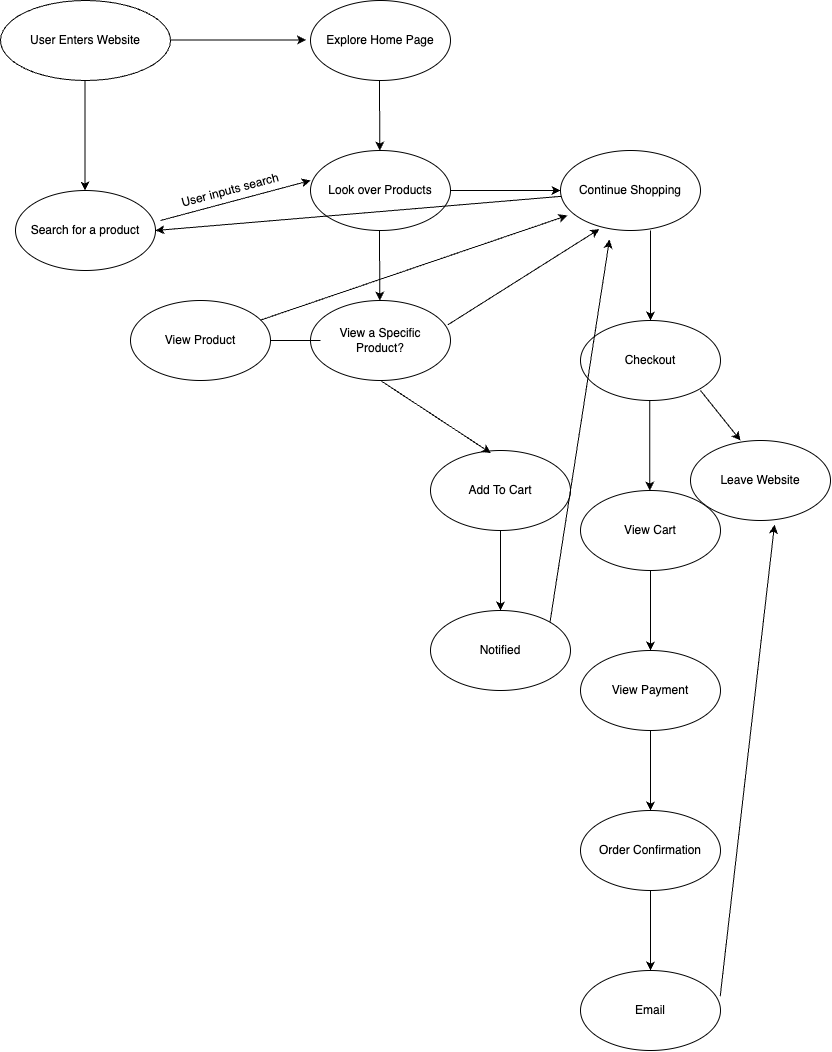

The diagram above was exported from draw.io. Its source (the exported page's mxGraphModel, read from the mxfile embedded in the PNG):
<mxGraphModel dx="697" dy="614" grid="1" gridSize="10" guides="1" tooltips="1" connect="1" arrows="1" fold="1" page="1" pageScale="1" pageWidth="850" pageHeight="1100" math="0" shadow="0">
  <root>
    <mxCell id="0" />
    <mxCell id="1" parent="0" />
    <mxCell id="2" value="" style="ellipse;whiteSpace=wrap;html=1;" vertex="1" parent="1">
      <mxGeometry x="10" y="30" width="170" height="80" as="geometry" />
    </mxCell>
    <mxCell id="3" value="User Enters Website" style="text;strokeColor=none;align=center;fillColor=none;html=1;verticalAlign=middle;whiteSpace=wrap;rounded=0;" vertex="1" parent="1">
      <mxGeometry x="35" y="55" width="120" height="30" as="geometry" />
    </mxCell>
    <mxCell id="4" value="" style="edgeStyle=none;orthogonalLoop=1;jettySize=auto;html=1;" edge="1" parent="1">
      <mxGeometry width="80" relative="1" as="geometry">
        <mxPoint x="94.5" y="110" as="sourcePoint" />
        <mxPoint x="94.5" y="220" as="targetPoint" />
        <Array as="points" />
      </mxGeometry>
    </mxCell>
    <mxCell id="5" value="" style="ellipse;whiteSpace=wrap;html=1;" vertex="1" parent="1">
      <mxGeometry x="25" y="220" width="140" height="80" as="geometry" />
    </mxCell>
    <mxCell id="6" value="" style="edgeStyle=none;orthogonalLoop=1;jettySize=auto;html=1;" edge="1" parent="1">
      <mxGeometry width="80" relative="1" as="geometry">
        <mxPoint x="180" y="69.5" as="sourcePoint" />
        <mxPoint x="315.5" y="69.5" as="targetPoint" />
        <Array as="points" />
      </mxGeometry>
    </mxCell>
    <mxCell id="7" value="" style="ellipse;whiteSpace=wrap;html=1;" vertex="1" parent="1">
      <mxGeometry x="320" y="30" width="140" height="80" as="geometry" />
    </mxCell>
    <mxCell id="9" value="Search for a product" style="text;strokeColor=none;align=center;fillColor=none;html=1;verticalAlign=middle;whiteSpace=wrap;rounded=0;" vertex="1" parent="1">
      <mxGeometry x="35" y="245" width="120" height="30" as="geometry" />
    </mxCell>
    <mxCell id="10" value="Explore Home Page" style="text;strokeColor=none;align=center;fillColor=none;html=1;verticalAlign=middle;whiteSpace=wrap;rounded=0;" vertex="1" parent="1">
      <mxGeometry x="330" y="55" width="120" height="30" as="geometry" />
    </mxCell>
    <mxCell id="12" value="" style="ellipse;whiteSpace=wrap;html=1;" vertex="1" parent="1">
      <mxGeometry x="320" y="180" width="140" height="80" as="geometry" />
    </mxCell>
    <mxCell id="13" value="" style="edgeStyle=none;orthogonalLoop=1;jettySize=auto;html=1;entryX=0;entryY=1;entryDx=0;entryDy=0;" edge="1" parent="1">
      <mxGeometry width="80" relative="1" as="geometry">
        <mxPoint x="389" y="110" as="sourcePoint" />
        <mxPoint x="389.29" y="180" as="targetPoint" />
        <Array as="points" />
      </mxGeometry>
    </mxCell>
    <mxCell id="14" value="" style="edgeStyle=none;orthogonalLoop=1;jettySize=auto;html=1;entryX=0;entryY=0.375;entryDx=0;entryDy=0;entryPerimeter=0;" edge="1" parent="1" target="12">
      <mxGeometry width="80" relative="1" as="geometry">
        <mxPoint x="170" y="250" as="sourcePoint" />
        <mxPoint x="220" y="260" as="targetPoint" />
        <Array as="points" />
      </mxGeometry>
    </mxCell>
    <mxCell id="16" value="Look over Products" style="text;strokeColor=none;align=center;fillColor=none;html=1;verticalAlign=middle;whiteSpace=wrap;rounded=0;" vertex="1" parent="1">
      <mxGeometry x="330" y="205" width="120" height="30" as="geometry" />
    </mxCell>
    <mxCell id="18" value="User inputs search" style="text;strokeColor=none;align=center;fillColor=none;html=1;verticalAlign=middle;whiteSpace=wrap;rounded=0;rotation=-15;" vertex="1" parent="1">
      <mxGeometry x="180" y="205" width="120" height="30" as="geometry" />
    </mxCell>
    <mxCell id="19" value="" style="edgeStyle=none;orthogonalLoop=1;jettySize=auto;html=1;exitX=0.981;exitY=0.304;exitDx=0;exitDy=0;exitPerimeter=0;entryX=0.277;entryY=0.983;entryDx=0;entryDy=0;entryPerimeter=0;" edge="1" parent="1" source="25" target="28">
      <mxGeometry width="80" relative="1" as="geometry">
        <mxPoint x="470" y="360" as="sourcePoint" />
        <mxPoint x="600" y="270" as="targetPoint" />
        <Array as="points" />
      </mxGeometry>
    </mxCell>
    <mxCell id="54" value="" style="edgeStyle=none;html=1;" edge="1" parent="1" source="22" target="53">
      <mxGeometry relative="1" as="geometry" />
    </mxCell>
    <mxCell id="22" value="" style="ellipse;whiteSpace=wrap;html=1;" vertex="1" parent="1">
      <mxGeometry x="440" y="480" width="140" height="80" as="geometry" />
    </mxCell>
    <mxCell id="23" value="Add To Cart" style="text;strokeColor=none;align=center;fillColor=none;html=1;verticalAlign=middle;whiteSpace=wrap;rounded=0;" vertex="1" parent="1">
      <mxGeometry x="450" y="505" width="120" height="30" as="geometry" />
    </mxCell>
    <mxCell id="24" value="" style="edgeStyle=none;orthogonalLoop=1;jettySize=auto;html=1;entryX=0.431;entryY=0.032;entryDx=0;entryDy=0;entryPerimeter=0;exitX=0.5;exitY=1;exitDx=0;exitDy=0;" edge="1" parent="1" target="22">
      <mxGeometry width="80" relative="1" as="geometry">
        <mxPoint x="390" y="410" as="sourcePoint" />
        <mxPoint x="300" y="490" as="targetPoint" />
        <Array as="points" />
      </mxGeometry>
    </mxCell>
    <mxCell id="25" value="" style="ellipse;whiteSpace=wrap;html=1;" vertex="1" parent="1">
      <mxGeometry x="320" y="330" width="140" height="80" as="geometry" />
    </mxCell>
    <mxCell id="26" value="" style="edgeStyle=none;orthogonalLoop=1;jettySize=auto;html=1;entryX=0;entryY=1;entryDx=0;entryDy=0;" edge="1" parent="1">
      <mxGeometry width="80" relative="1" as="geometry">
        <mxPoint x="389" y="260" as="sourcePoint" />
        <mxPoint x="389.29" y="330" as="targetPoint" />
        <Array as="points" />
      </mxGeometry>
    </mxCell>
    <mxCell id="61" value="" style="edgeStyle=none;html=1;" edge="1" parent="1" source="27" target="60">
      <mxGeometry relative="1" as="geometry" />
    </mxCell>
    <mxCell id="27" value="View a Specific Product?" style="text;strokeColor=none;align=center;fillColor=none;html=1;verticalAlign=middle;whiteSpace=wrap;rounded=0;" vertex="1" parent="1">
      <mxGeometry x="330" y="355" width="120" height="30" as="geometry" />
    </mxCell>
    <mxCell id="28" value="" style="ellipse;whiteSpace=wrap;html=1;" vertex="1" parent="1">
      <mxGeometry x="570" y="180" width="140" height="80" as="geometry" />
    </mxCell>
    <mxCell id="29" value="" style="edgeStyle=none;orthogonalLoop=1;jettySize=auto;html=1;exitX=1;exitY=0.5;exitDx=0;exitDy=0;" edge="1" parent="1" source="12">
      <mxGeometry width="80" relative="1" as="geometry">
        <mxPoint x="579" y="185" as="sourcePoint" />
        <mxPoint x="570" y="220" as="targetPoint" />
        <Array as="points" />
      </mxGeometry>
    </mxCell>
    <mxCell id="30" value="Continue Shopping" style="text;strokeColor=none;align=center;fillColor=none;html=1;verticalAlign=middle;whiteSpace=wrap;rounded=0;" vertex="1" parent="1">
      <mxGeometry x="580" y="205" width="120" height="30" as="geometry" />
    </mxCell>
    <mxCell id="35" value="" style="edgeStyle=none;orthogonalLoop=1;jettySize=auto;html=1;entryX=1;entryY=0.5;entryDx=0;entryDy=0;" edge="1" parent="1" source="28" target="5">
      <mxGeometry width="80" relative="1" as="geometry">
        <mxPoint x="370" y="290" as="sourcePoint" />
        <mxPoint x="480" y="290" as="targetPoint" />
        <Array as="points" />
      </mxGeometry>
    </mxCell>
    <mxCell id="36" value="" style="edgeStyle=none;orthogonalLoop=1;jettySize=auto;html=1;exitX=1;exitY=0.5;exitDx=0;exitDy=0;" edge="1" parent="1">
      <mxGeometry width="80" relative="1" as="geometry">
        <mxPoint x="660" y="260" as="sourcePoint" />
        <mxPoint x="660" y="350" as="targetPoint" />
        <Array as="points" />
      </mxGeometry>
    </mxCell>
    <mxCell id="37" value="" style="ellipse;whiteSpace=wrap;html=1;" vertex="1" parent="1">
      <mxGeometry x="590" y="350" width="140" height="80" as="geometry" />
    </mxCell>
    <mxCell id="38" value="Checkout" style="text;strokeColor=none;align=center;fillColor=none;html=1;verticalAlign=middle;whiteSpace=wrap;rounded=0;" vertex="1" parent="1">
      <mxGeometry x="600" y="375" width="120" height="30" as="geometry" />
    </mxCell>
    <mxCell id="39" value="" style="edgeStyle=none;orthogonalLoop=1;jettySize=auto;html=1;exitX=1;exitY=0.5;exitDx=0;exitDy=0;" edge="1" parent="1">
      <mxGeometry width="80" relative="1" as="geometry">
        <mxPoint x="659.29" y="430" as="sourcePoint" />
        <mxPoint x="659.29" y="520" as="targetPoint" />
        <Array as="points" />
      </mxGeometry>
    </mxCell>
    <mxCell id="40" value="" style="edgeStyle=none;orthogonalLoop=1;jettySize=auto;html=1;exitX=1;exitY=0.5;exitDx=0;exitDy=0;" edge="1" parent="1">
      <mxGeometry width="80" relative="1" as="geometry">
        <mxPoint x="710" y="420" as="sourcePoint" />
        <mxPoint x="750" y="470" as="targetPoint" />
        <Array as="points" />
      </mxGeometry>
    </mxCell>
    <mxCell id="47" value="" style="edgeStyle=none;html=1;" edge="1" parent="1" source="41" target="46">
      <mxGeometry relative="1" as="geometry" />
    </mxCell>
    <mxCell id="41" value="" style="ellipse;whiteSpace=wrap;html=1;" vertex="1" parent="1">
      <mxGeometry x="590" y="520" width="140" height="80" as="geometry" />
    </mxCell>
    <mxCell id="42" value="View Cart" style="text;strokeColor=none;align=center;fillColor=none;html=1;verticalAlign=middle;whiteSpace=wrap;rounded=0;" vertex="1" parent="1">
      <mxGeometry x="600" y="545" width="120" height="30" as="geometry" />
    </mxCell>
    <mxCell id="43" value="" style="ellipse;whiteSpace=wrap;html=1;" vertex="1" parent="1">
      <mxGeometry x="700" y="470" width="140" height="80" as="geometry" />
    </mxCell>
    <mxCell id="44" value="Leave Website" style="text;strokeColor=none;align=center;fillColor=none;html=1;verticalAlign=middle;whiteSpace=wrap;rounded=0;" vertex="1" parent="1">
      <mxGeometry x="710" y="495" width="120" height="30" as="geometry" />
    </mxCell>
    <mxCell id="49" value="" style="edgeStyle=none;html=1;" edge="1" parent="1" source="46" target="48">
      <mxGeometry relative="1" as="geometry" />
    </mxCell>
    <mxCell id="46" value="View Payment" style="ellipse;whiteSpace=wrap;html=1;" vertex="1" parent="1">
      <mxGeometry x="590" y="680" width="140" height="80" as="geometry" />
    </mxCell>
    <mxCell id="51" value="" style="edgeStyle=none;html=1;" edge="1" parent="1" source="48" target="50">
      <mxGeometry relative="1" as="geometry" />
    </mxCell>
    <mxCell id="48" value="Order Confirmation" style="ellipse;whiteSpace=wrap;html=1;" vertex="1" parent="1">
      <mxGeometry x="590" y="840" width="140" height="80" as="geometry" />
    </mxCell>
    <mxCell id="50" value="Email" style="ellipse;whiteSpace=wrap;html=1;" vertex="1" parent="1">
      <mxGeometry x="590" y="1000" width="140" height="80" as="geometry" />
    </mxCell>
    <mxCell id="52" value="" style="edgeStyle=none;html=1;entryX=0.6;entryY=1.053;entryDx=0;entryDy=0;entryPerimeter=0;exitX=0.998;exitY=0.321;exitDx=0;exitDy=0;exitPerimeter=0;" edge="1" parent="1" source="50" target="43">
      <mxGeometry relative="1" as="geometry">
        <mxPoint x="790" y="990" as="sourcePoint" />
        <mxPoint x="770" y="890" as="targetPoint" />
      </mxGeometry>
    </mxCell>
    <mxCell id="53" value="Notified" style="ellipse;whiteSpace=wrap;html=1;" vertex="1" parent="1">
      <mxGeometry x="440" y="640" width="140" height="80" as="geometry" />
    </mxCell>
    <mxCell id="56" value="" style="edgeStyle=none;orthogonalLoop=1;jettySize=auto;html=1;exitX=1;exitY=0;exitDx=0;exitDy=0;entryX=0.277;entryY=0.983;entryDx=0;entryDy=0;entryPerimeter=0;" edge="1" parent="1" source="53">
      <mxGeometry width="80" relative="1" as="geometry">
        <mxPoint x="467" y="364" as="sourcePoint" />
        <mxPoint x="619" y="269" as="targetPoint" />
        <Array as="points" />
      </mxGeometry>
    </mxCell>
    <mxCell id="59" value="" style="ellipse;whiteSpace=wrap;html=1;" vertex="1" parent="1">
      <mxGeometry x="140" y="330" width="140" height="80" as="geometry" />
    </mxCell>
    <mxCell id="60" value="View Product" style="text;strokeColor=none;align=center;fillColor=none;html=1;verticalAlign=middle;whiteSpace=wrap;rounded=0;" vertex="1" parent="1">
      <mxGeometry x="150" y="355" width="120" height="30" as="geometry" />
    </mxCell>
    <mxCell id="62" value="" style="edgeStyle=none;orthogonalLoop=1;jettySize=auto;html=1;entryX=0.277;entryY=0.983;entryDx=0;entryDy=0;entryPerimeter=0;" edge="1" parent="1" source="59">
      <mxGeometry width="80" relative="1" as="geometry">
        <mxPoint x="425" y="340" as="sourcePoint" />
        <mxPoint x="577" y="245" as="targetPoint" />
        <Array as="points" />
      </mxGeometry>
    </mxCell>
  </root>
</mxGraphModel>